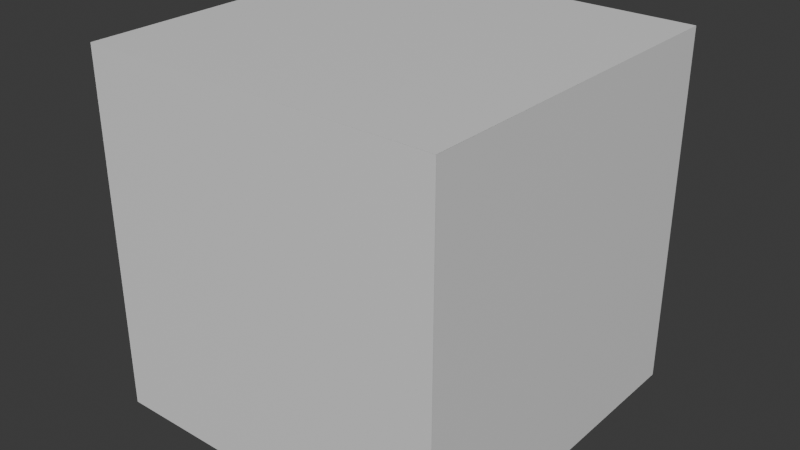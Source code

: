 # Source: props_jake.blend  (saved by Blender 5.0.119; exported with 4.5.12 LTS)
import bpy
from mathutils import Matrix  # noqa: F401  (used for matrix-valued properties, if any)

bpy.ops.wm.read_factory_settings(use_empty=True)
scene = bpy.context.scene
scene.name = 'Scene'

# ---- collections
col_collection = bpy.data.collections.new('Collection'); scene.collection.children.link(col_collection)

# ---- materials (node trees are filled in below, after node groups)
mat_material = bpy.data.materials.new('Material')
mat_material.alpha_threshold = 0.0
mat_material.use_backface_culling_lightprobe_volume = False
mat_material.roughness = 0.5
mat_material.line_color = (0.0, 0.0, 0.0, 1.0)

# ---- material node trees
mat_material.use_nodes = True; mat_material.node_tree.nodes.clear()
_N = mat_material.node_tree.nodes; _L = mat_material.node_tree.links
n0 = _N.new('ShaderNodeOutputMaterial'); n0.name = 'Material Output'; n0.location = (200, 100)
n1 = _N.new('ShaderNodeBsdfPrincipled'); n1.name = 'Principled BSDF'; n1.location = (-200, 100)
_L.new(n1.outputs[0], n0.inputs[0])
n0.is_active_output = True

# ---- world
world_world = bpy.data.worlds.new('World'); scene.world = world_world
world_world.use_nodes = True; world_world.node_tree.nodes.clear()
_N = world_world.node_tree.nodes; _L = world_world.node_tree.links
n0 = _N.new('ShaderNodeOutputWorld'); n0.name = 'World Output'; n0.location = (200, 100)
n1 = _N.new('ShaderNodeBackground'); n1.name = 'Background'; n1.location = (-200, 100)
n1.inputs[0].default_value = (0.05088, 0.05088, 0.05088, 1.0)
_L.new(n1.outputs[0], n0.inputs[0])
n0.is_active_output = True
world_world.color = (0.05088, 0.05088, 0.05088)
world_world.sun_shadow_jitter_overblur = 0.0

# ---- meshes
me_crateface = bpy.data.meshes.new('CrateFace')
me_crateface.from_pydata([], [], [])
_uv = me_crateface.uv_layers.new(name='UVMap')
_uv.uv.foreach_set('vector', [])
me_crateface.use_mirror_vertex_groups = False
me_crateface.update()
me_crateface_001 = bpy.data.meshes.new('CrateFace.001')
me_crateface_001.from_pydata([(0.0, 1.0, 1.0), (0.0, 1.0, -1.0), (0.0, -1.0, 1.0), (0.0, -1.0, -1.0)], [], [(1, 0, 2, 3)])
_uv = me_crateface_001.uv_layers.new(name='UVMap')
_uv.uv.foreach_set('vector', [0.001953, 0.001953, 0.998, 0.001953, 0.998, 0.998, 0.001953, 0.998])
me_crateface_001.materials.append(mat_material)
me_crateface_001.use_mirror_vertex_groups = False
me_crateface_001.update()
me_crateface_002 = bpy.data.meshes.new('CrateFace.002')
me_crateface_002.from_pydata([(0.0, 1.0, 1.0), (0.0, 1.0, -1.0), (0.0, -1.0, 1.0), (0.0, -1.0, -1.0)], [], [(1, 0, 2, 3)])
_uv = me_crateface_002.uv_layers.new(name='UVMap')
_uv.uv.foreach_set('vector', [0.001953, 0.001953, 0.998, 0.001953, 0.998, 0.998, 0.001953, 0.998])
me_crateface_002.materials.append(mat_material)
me_crateface_002.use_mirror_vertex_groups = False
me_crateface_002.update()
me_crateface_003 = bpy.data.meshes.new('CrateFace.003')
me_crateface_003.from_pydata([(0.0, 1.0, 1.0), (0.0, 1.0, -1.0), (0.0, -1.0, 1.0), (0.0, -1.0, -1.0)], [], [(1, 0, 2, 3)])
_uv = me_crateface_003.uv_layers.new(name='UVMap')
_uv.uv.foreach_set('vector', [0.001953, 0.001953, 0.998, 0.001953, 0.998, 0.998, 0.001953, 0.998])
me_crateface_003.materials.append(mat_material)
me_crateface_003.use_mirror_vertex_groups = False
me_crateface_003.update()
me_crateface_004 = bpy.data.meshes.new('CrateFace.004')
me_crateface_004.from_pydata([(0.0, 1.0, 1.0), (0.0, 1.0, -1.0), (0.0, -1.0, 1.0), (0.0, -1.0, -1.0)], [], [(1, 0, 2, 3)])
_uv = me_crateface_004.uv_layers.new(name='UVMap')
_uv.uv.foreach_set('vector', [0.001953, 0.001953, 0.998, 0.001953, 0.998, 0.998, 0.001953, 0.998])
me_crateface_004.materials.append(mat_material)
me_crateface_004.use_mirror_vertex_groups = False
me_crateface_004.update()
me_crateface_005 = bpy.data.meshes.new('CrateFace.005')
me_crateface_005.from_pydata([(0.0, 1.0, 1.0), (0.0, 1.0, -1.0), (0.0, -1.0, 1.0), (0.0, -1.0, -1.0)], [], [(1, 0, 2, 3)])
_uv = me_crateface_005.uv_layers.new(name='UVMap')
_uv.uv.foreach_set('vector', [0.001953, 0.001953, 0.998, 0.001953, 0.998, 0.998, 0.001953, 0.998])
me_crateface_005.materials.append(mat_material)
me_crateface_005.use_mirror_vertex_groups = False
me_crateface_005.update()
me_crateface_006 = bpy.data.meshes.new('CrateFace.006')
me_crateface_006.from_pydata([(0.0, 1.0, 1.0), (0.0, 1.0, -1.0), (0.0, -1.0, 1.0), (0.0, -1.0, -1.0)], [], [(1, 0, 2, 3)])
_uv = me_crateface_006.uv_layers.new(name='UVMap')
_uv.uv.foreach_set('vector', [0.001953, 0.001953, 0.998, 0.001953, 0.998, 0.998, 0.001953, 0.998])
me_crateface_006.materials.append(mat_material)
me_crateface_006.use_mirror_vertex_groups = False
me_crateface_006.update()

# ---- objects
ob_crate = bpy.data.objects.new('Crate', me_crateface)
ob_crate_001 = bpy.data.objects.new('Crate.001', me_crateface_001)
ob_crate_002 = bpy.data.objects.new('Crate.002', me_crateface_002)
ob_crate_003 = bpy.data.objects.new('Crate.003', me_crateface_003)
ob_crate_004 = bpy.data.objects.new('Crate.004', me_crateface_004)
ob_crate_005 = bpy.data.objects.new('Crate.005', me_crateface_005)
ob_crate_006 = bpy.data.objects.new('Crate.006', me_crateface_006)

# ---- transforms, parenting, visibility, modifiers, constraints
ob_crate.location = (0.0, 0.0, 0.0)
ob_crate.lock_rotations_4d = False
ob_crate.empty_display_type = 'ARROWS'
ob_crate.lineart.crease_threshold = 0.0
ob_crate_001.parent = ob_crate
ob_crate_001.matrix_parent_inverse = Matrix(((1.0, -0.0, 0.0, -0.0), (-0.0, 1.0, -0.0, 0.0), (0.0, -0.0, 1.0, -1.0), (-0.0, 0.0, -0.0, 1.0)))
ob_crate_001.location = (1.0, 0.0, 2.0)
ob_crate_001.lock_rotations_4d = False
ob_crate_001.empty_display_type = 'ARROWS'
ob_crate_001.lineart.crease_threshold = 0.0
ob_crate_002.parent = ob_crate
ob_crate_002.matrix_parent_inverse = Matrix(((1.0, -0.0, 0.0, -0.0), (-0.0, 1.0, -0.0, 0.0), (0.0, -0.0, 1.0, -1.0), (-0.0, 0.0, -0.0, 1.0)))
ob_crate_002.location = (0.0, 1.0, 2.0)
ob_crate_002.rotation_euler = (0.0, -0.0, 1.571)
ob_crate_002.lock_rotations_4d = False
ob_crate_002.empty_display_type = 'ARROWS'
ob_crate_002.lineart.crease_threshold = 0.0
ob_crate_003.parent = ob_crate
ob_crate_003.matrix_parent_inverse = Matrix(((1.0, -0.0, 0.0, -0.0), (-0.0, 1.0, -0.0, 0.0), (0.0, -0.0, 1.0, -1.0), (-0.0, 0.0, -0.0, 1.0)))
ob_crate_003.location = (-1.0, 0.0, 2.0)
ob_crate_003.rotation_euler = (0.0, -0.0, 3.142)
ob_crate_003.lock_rotations_4d = False
ob_crate_003.empty_display_type = 'ARROWS'
ob_crate_003.lineart.crease_threshold = 0.0
ob_crate_004.parent = ob_crate
ob_crate_004.matrix_parent_inverse = Matrix(((1.0, -0.0, 0.0, -0.0), (-0.0, 1.0, -0.0, 0.0), (0.0, -0.0, 1.0, -1.0), (-0.0, 0.0, -0.0, 1.0)))
ob_crate_004.location = (0.0, -1.0, 2.0)
ob_crate_004.rotation_euler = (0.0, -0.0, 4.712)
ob_crate_004.lock_rotations_4d = False
ob_crate_004.empty_display_type = 'ARROWS'
ob_crate_004.lineart.crease_threshold = 0.0
ob_crate_005.parent = ob_crate
ob_crate_005.matrix_parent_inverse = Matrix(((1.0, -0.0, 0.0, -0.0), (-0.0, 1.0, -0.0, 0.0), (0.0, -0.0, 1.0, -1.0), (-0.0, 0.0, -0.0, 1.0)))
ob_crate_005.location = (3.462e-22, 0.0, 3.0)
ob_crate_005.rotation_euler = (-1.571, -1.571, 6.283)
ob_crate_005.lock_rotations_4d = False
ob_crate_005.empty_display_type = 'ARROWS'
ob_crate_005.lineart.crease_threshold = 0.0
ob_crate_006.parent = ob_crate
ob_crate_006.matrix_parent_inverse = Matrix(((1.0, -0.0, 0.0, -0.0), (-0.0, 1.0, -0.0, 0.0), (0.0, -0.0, 1.0, -1.0), (-0.0, 0.0, -0.0, 1.0)))
ob_crate_006.location = (-1.33e-21, 0.0, 1.0)
ob_crate_006.rotation_euler = (1.571, 1.571, 6.283)
ob_crate_006.lock_rotations_4d = False
ob_crate_006.empty_display_type = 'ARROWS'
ob_crate_006.lineart.crease_threshold = 0.0

# ---- collection membership
col_collection.objects.link(ob_crate)
col_collection.objects.link(ob_crate_001)
col_collection.objects.link(ob_crate_002)
col_collection.objects.link(ob_crate_003)
col_collection.objects.link(ob_crate_004)
col_collection.objects.link(ob_crate_005)
col_collection.objects.link(ob_crate_006)

# ---- scene / render settings (as saved in the file)
scene.frame_start = 1; scene.frame_end = 250; scene.frame_set(1)
scene.render.engine = 'BLENDER_EEVEE_NEXT'
scene.render.bake_bias = 0.0
scene.render.bake_samples = 0
scene.cycles.sampling_pattern = 'TABULATED_SOBOL'
scene.eevee.use_volume_custom_range = False
bpy.context.view_layer.update()

# ---- added for rendering (the .blend has no active camera and no usable light): camera, sun
cam_auto = bpy.data.cameras.new('AutoCamera')
cam_auto.lens = 50.0
cam_auto.sensor_width = 36.0
cam_auto.clip_end = 1000.0
ob_auto_camera = bpy.data.objects.new('AutoCamera', cam_auto)
scene.collection.objects.link(ob_auto_camera)
ob_auto_camera.location = (3.20507, -3.84609, 3.56406)
ob_auto_camera.rotation_euler = (1.09748, -7.21219e-08, 0.694738)
scene.camera = ob_auto_camera
light_auto_sun = bpy.data.lights.new('AutoSun', 'SUN')
light_auto_sun.energy = 3.0
light_auto_sun.angle = 0.0523599
ob_auto_sun = bpy.data.objects.new('AutoSun', light_auto_sun)
scene.collection.objects.link(ob_auto_sun)
ob_auto_sun.rotation_euler = (0.872665, 0.174533, 0.523599)
bpy.context.view_layer.update()
